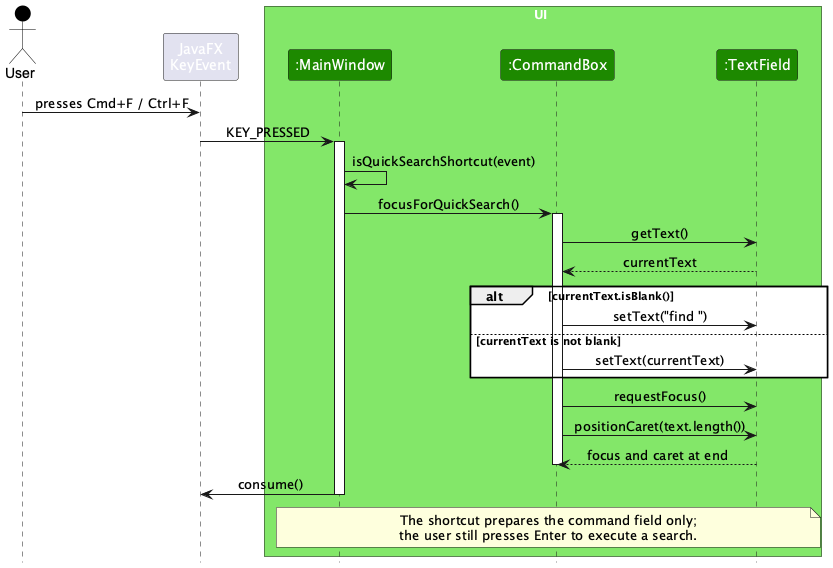

The diagram above was rendered by PlantUML. Its source (embedded in the PNG):
@startuml
!include style.puml
skinparam ArrowFontStyle plain

actor User USER_COLOR
participant "JavaFX\nKeyEvent" as KeyEvent

box UI UI_COLOR_T1
participant ":MainWindow" as MainWindow UI_COLOR
participant ":CommandBox" as CommandBox UI_COLOR
participant ":TextField" as TextField UI_COLOR
end box

User -> KeyEvent : presses Cmd+F / Ctrl+F
KeyEvent -> MainWindow : KEY_PRESSED
activate MainWindow
MainWindow -> MainWindow : isQuickSearchShortcut(event)
MainWindow -> CommandBox : focusForQuickSearch()
activate CommandBox
CommandBox -> TextField : getText()
TextField --> CommandBox : currentText

alt currentText.isBlank()
    CommandBox -> TextField : setText("find ")
else currentText is not blank
    CommandBox -> TextField : setText(currentText)
end

CommandBox -> TextField : requestFocus()
CommandBox -> TextField : positionCaret(text.length())
TextField --> CommandBox : focus and caret at end
deactivate CommandBox
MainWindow -> KeyEvent : consume()
deactivate MainWindow

note over MainWindow, TextField
The shortcut prepares the command field only;
the user still presses Enter to execute a search.
end note
@enduml